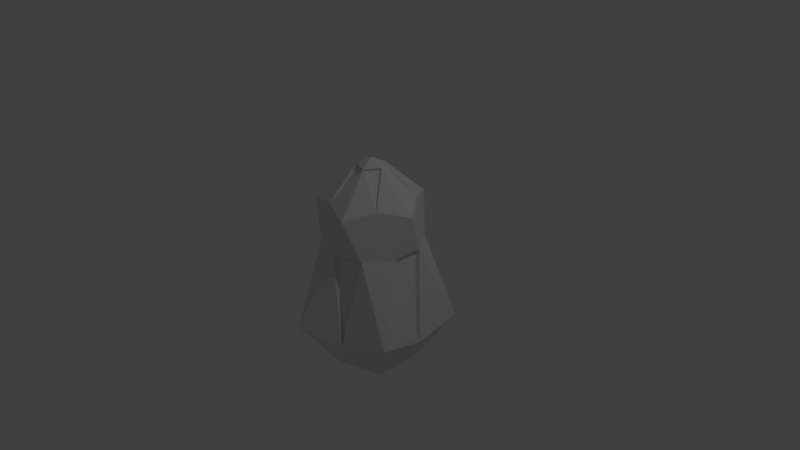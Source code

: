 # Source: fruit.blend  (saved by Blender 2.76.0; exported with 4.5.12 LTS)
import bpy
from mathutils import Matrix  # noqa: F401  (used for matrix-valued properties, if any)

bpy.ops.wm.read_factory_settings(use_empty=True)
scene = bpy.context.scene
scene.name = 'Scene'

# ---- collections
col_collection_1 = bpy.data.collections.new('Collection 1'); scene.collection.children.link(col_collection_1)

# ---- world
world_world = bpy.data.worlds.new('World'); scene.world = world_world
world_world.color = (0.05088, 0.05088, 0.05088)
world_world.use_sun_shadow = False
world_world.sun_shadow_jitter_overblur = 0.0
world_world.cycles.sampling_method = 'MANUAL'
world_world.cycles.sample_map_resolution = 256

# ---- cameras
cam_camera = bpy.data.cameras.new('Camera')
cam_camera.clip_end = 100.0
cam_camera.lens = 35.0
cam_camera.sensor_width = 32.0
cam_camera.sensor_height = 18.0
cam_camera.ortho_scale = 7.314
cam_camera.dof.focus_distance = 0.0
cam_camera.dof.aperture_fstop = 128.0

# ---- lights
light_lamp = bpy.data.lights.new('Lamp', 'POINT')
light_lamp.transmission_factor = 0.0
light_lamp.cutoff_distance = 30.0
light_lamp.energy = 100.0
light_lamp.shadow_buffer_clip_start = 1.001
light_lamp.shadow_soft_size = 0.1
light_lamp.shadow_maximum_resolution = 0.006
light_lamp.use_absolute_resolution = True
light_lamp.cycles.use_multiple_importance_sampling = False

# ---- meshes
me_icosphere = bpy.data.meshes.new('Icosphere')
me_icosphere.from_pydata([(0.0, 0.0, -1.0), (0.8625, -0.6266, -0.4472), (-0.3294, -1.014, -0.4472), (-1.066, -2.288e-09, -0.4472), (-0.3294, 1.014, -0.4472), (0.8625, 0.6266, -0.4472), (0.2238, -0.6887, 0.4275), (-0.5859, -0.4257, 0.4275), (-0.5859, 0.4257, 0.4275), (0.2238, 0.6887, 0.4275), (0.7242, -6.25e-11, 0.4275), (-5.313e-07, 3.471e-09, 0.7554), (-0.1625, -0.5, -0.8507), (0.4253, -0.309, -0.8507), (0.2629, -0.809, -0.5257), (0.8506, 0.0, -0.5257), (0.4253, 0.309, -0.8507), (-0.5257, 0.0, -0.8507), (-0.6882, -0.5, -0.5257), (-0.1625, 0.5, -0.8507), (-0.6882, 0.5, -0.5257), (0.2629, 0.809, -0.5257), (0.6301, -0.2047, 0.132), (0.6301, 0.2047, 0.132), (-3.06e-07, -0.6625, 0.132), (0.3894, -0.536, 0.132), (-0.6301, -0.2047, 0.132), (-0.3894, -0.536, 0.132), (-0.3894, 0.536, 0.132), (-0.6301, 0.2047, 0.132), (0.3894, 0.536, 0.132), (-3.06e-07, 0.6625, 0.132), (0.4548, -0.3304, 0.4794), (-0.1737, -0.5346, 0.4794), (-0.5622, 2.222e-09, 0.4794), (-0.1737, 0.5346, 0.4794), (0.4548, 0.3304, 0.4794), (0.0585, -0.18, 0.7016), (0.1893, 3.471e-09, 0.7016), (-0.1532, -0.1113, 0.7016), (-0.1532, 0.1113, 0.7016), (0.0585, 0.18, 0.7016), (0.1637, 2.599e-09, 0.6866), (0.05059, 0.1557, 0.6866), (0.3933, 0.2857, 0.4944), (-0.1324, 0.09622, 0.6866), (-0.1502, 0.4623, 0.4944), (-0.1324, -0.09622, 0.6866), (-0.4861, 1.518e-09, 0.4944), (0.05059, -0.1557, 0.6866), (-0.1502, -0.4623, 0.4944), (0.3933, -0.2857, 0.4944), (0.3556, 0.4894, 0.1129), (-2.577e-07, 0.605, 0.1129), (0.24, 0.7387, -0.4877), (-0.3556, 0.4894, 0.1129), (-0.5753, 0.1869, 0.1129), (-0.6284, 0.4566, -0.4877), (-0.5753, -0.1869, 0.1129), (-0.3556, -0.4894, 0.1129), (-0.6284, -0.4566, -0.4877), (-2.577e-07, -0.605, 0.1129), (0.3556, -0.4894, 0.1129), (0.24, -0.7387, -0.4877), (0.5753, -0.1869, 0.1129), (0.5753, 0.1869, 0.1129), (0.7768, 4.314e-10, -0.4877)], [], [(0, 13, 12), (1, 13, 15), (0, 12, 17), (0, 17, 19), (0, 19, 16), (1, 15, 22), (2, 14, 24), (3, 18, 26), (4, 20, 28), (5, 21, 30), (1, 22, 25), (2, 24, 27), (3, 26, 29), (4, 28, 31), (5, 30, 23), (6, 32, 37), (7, 33, 39), (8, 34, 40), (9, 35, 41), (10, 36, 38), (38, 41, 11), (32, 38, 42, 51), (36, 9, 41), (41, 40, 11), (39, 40, 45, 47), (35, 8, 40), (40, 39, 11), (37, 32, 51, 49), (34, 7, 39), (39, 37, 11), (35, 40, 45, 46), (33, 6, 37), (37, 38, 11), (38, 37, 49, 42), (32, 10, 38), (23, 36, 10), (23, 30, 36), (30, 9, 36), (31, 35, 9), (31, 28, 35), (28, 8, 35), (29, 34, 8), (29, 26, 34), (26, 7, 34), (27, 33, 7), (27, 24, 33), (24, 6, 33), (25, 32, 6), (25, 22, 32), (22, 10, 32), (30, 31, 9), (27, 26, 58, 59), (21, 4, 31), (28, 29, 8), (22, 15, 66, 64), (20, 3, 29), (26, 27, 7), (20, 29, 56, 57), (18, 2, 27), (24, 25, 6), (23, 22, 64, 65), (14, 1, 25), (22, 23, 10), (28, 20, 57, 55), (15, 5, 23), (16, 21, 5), (16, 19, 21), (19, 4, 21), (19, 20, 4), (19, 17, 20), (17, 3, 20), (17, 18, 3), (17, 12, 18), (12, 2, 18), (15, 16, 5), (15, 13, 16), (13, 0, 16), (12, 14, 2), (12, 13, 14), (13, 1, 14), (42, 44, 43), (43, 46, 45), (45, 48, 47), (47, 50, 49), (49, 51, 42), (40, 34, 48, 45), (41, 38, 42, 43), (34, 39, 47, 48), (38, 36, 44, 42), (37, 39, 47, 49), (36, 41, 43, 44), (39, 33, 50, 47), (40, 41, 43, 45), (33, 37, 49, 50), (41, 35, 46, 43), (52, 54, 53), (55, 57, 56), (58, 60, 59), (61, 63, 62), (64, 66, 65), (15, 23, 65, 66), (26, 18, 60, 58), (31, 30, 52, 53), (18, 27, 59, 60), (30, 21, 54, 52), (25, 24, 61, 62), (21, 31, 53, 54), (24, 14, 63, 61), (29, 28, 55, 56), (14, 25, 62, 63)])
me_icosphere.use_remesh_preserve_volume = False
me_icosphere.use_remesh_preserve_attributes = False
me_icosphere.use_mirror_vertex_groups = False
me_icosphere.update()

# ---- objects
ob_icosphere = bpy.data.objects.new('Icosphere', me_icosphere)
ob_lamp = bpy.data.objects.new('Lamp', light_lamp)
ob_camera = bpy.data.objects.new('Camera', cam_camera)

# ---- transforms, parenting, visibility, modifiers, constraints
ob_icosphere.location = (0.0, 0.0, 0.0)
ob_icosphere.scale = (1.0, 1.0, 1.784)
ob_icosphere.lineart.crease_threshold = 0.0
ob_lamp.location = (4.076, 1.005, 5.904)
ob_lamp.rotation_euler = (0.6503, 0.05522, 1.866)
ob_lamp.lock_rotations_4d = False
ob_lamp.empty_display_type = 'ARROWS'
ob_lamp.color = (0.0, 0.0, 0.0, 0.0)
ob_lamp.lineart.crease_threshold = 0.0
ob_camera.location = (7.481, -6.508, 5.344)
ob_camera.rotation_euler = (1.109, 0.01082, 0.8149)
ob_camera.lock_rotations_4d = False
ob_camera.empty_display_type = 'ARROWS'
ob_camera.color = (0.0, 0.0, 0.0, 0.0)
ob_camera.display_type = 'WIRE'
ob_camera.lineart.crease_threshold = 0.0

# ---- collection membership
col_collection_1.objects.link(ob_icosphere)
col_collection_1.objects.link(ob_lamp)
col_collection_1.objects.link(ob_camera)

# ---- scene / render settings (as saved in the file)
scene.camera = ob_camera
scene.frame_start = 1; scene.frame_end = 250; scene.frame_set(1)
scene.render.engine = 'BLENDER_EEVEE_NEXT'
scene.render.resolution_percentage = 50
scene.render.dither_intensity = 0.0
scene.cycles.use_denoising = False
scene.cycles.samples = 10
scene.cycles.sampling_pattern = 'TABULATED_SOBOL'
scene.cycles.light_sampling_threshold = 0.0
scene.cycles.use_adaptive_sampling = False
scene.cycles.use_light_tree = False
scene.cycles.blur_glossy = 0.0
scene.cycles.pixel_filter_type = 'GAUSSIAN'
scene.cycles.sample_clamp_indirect = 0.0
scene.view_settings.view_transform = 'Standard'
bpy.context.view_layer.update()
